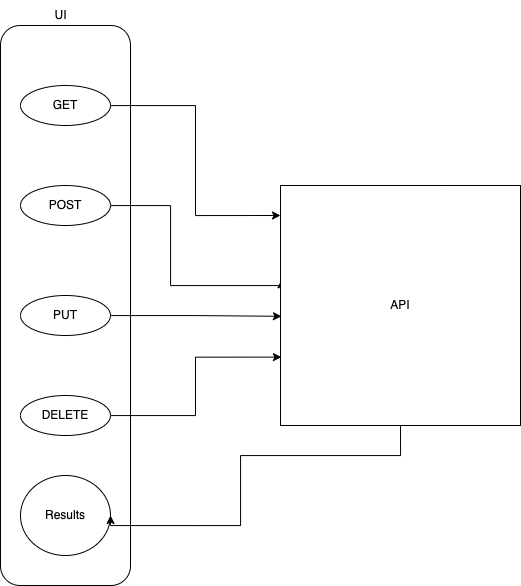

The diagram above was exported from draw.io. Its source (the exported page's mxGraphModel, read from the mxfile embedded in the PNG):
<mxGraphModel dx="1901" dy="941" grid="1" gridSize="10" guides="1" tooltips="1" connect="1" arrows="1" fold="1" page="1" pageScale="1" pageWidth="850" pageHeight="1100" math="0" shadow="0">
  <root>
    <mxCell id="0" />
    <mxCell id="1" parent="0" />
    <mxCell id="4U-gReuNudvbYLHrO66h-1" value="" style="rounded=1;whiteSpace=wrap;html=1;" vertex="1" parent="1">
      <mxGeometry x="80" y="70" width="130" height="560" as="geometry" />
    </mxCell>
    <mxCell id="4U-gReuNudvbYLHrO66h-11" style="edgeStyle=orthogonalEdgeStyle;rounded=0;orthogonalLoop=1;jettySize=auto;html=1;entryX=0;entryY=0.125;entryDx=0;entryDy=0;entryPerimeter=0;" edge="1" parent="1" source="4U-gReuNudvbYLHrO66h-2" target="4U-gReuNudvbYLHrO66h-9">
      <mxGeometry relative="1" as="geometry" />
    </mxCell>
    <mxCell id="4U-gReuNudvbYLHrO66h-2" value="GET" style="ellipse;whiteSpace=wrap;html=1;" vertex="1" parent="1">
      <mxGeometry x="100" y="130" width="90" height="40" as="geometry" />
    </mxCell>
    <mxCell id="4U-gReuNudvbYLHrO66h-12" style="edgeStyle=orthogonalEdgeStyle;rounded=0;orthogonalLoop=1;jettySize=auto;html=1;entryX=0.004;entryY=0.393;entryDx=0;entryDy=0;entryPerimeter=0;" edge="1" parent="1" source="4U-gReuNudvbYLHrO66h-3" target="4U-gReuNudvbYLHrO66h-9">
      <mxGeometry relative="1" as="geometry">
        <Array as="points">
          <mxPoint x="250" y="250" />
          <mxPoint x="250" y="330" />
          <mxPoint x="361" y="330" />
        </Array>
      </mxGeometry>
    </mxCell>
    <mxCell id="4U-gReuNudvbYLHrO66h-3" value="POST" style="ellipse;whiteSpace=wrap;html=1;" vertex="1" parent="1">
      <mxGeometry x="100" y="230" width="90" height="40" as="geometry" />
    </mxCell>
    <mxCell id="4U-gReuNudvbYLHrO66h-13" style="edgeStyle=orthogonalEdgeStyle;rounded=0;orthogonalLoop=1;jettySize=auto;html=1;entryX=0.004;entryY=0.545;entryDx=0;entryDy=0;entryPerimeter=0;" edge="1" parent="1" source="4U-gReuNudvbYLHrO66h-4" target="4U-gReuNudvbYLHrO66h-9">
      <mxGeometry relative="1" as="geometry" />
    </mxCell>
    <mxCell id="4U-gReuNudvbYLHrO66h-4" value="PUT" style="ellipse;whiteSpace=wrap;html=1;" vertex="1" parent="1">
      <mxGeometry x="100" y="340" width="90" height="40" as="geometry" />
    </mxCell>
    <mxCell id="4U-gReuNudvbYLHrO66h-14" style="edgeStyle=orthogonalEdgeStyle;rounded=0;orthogonalLoop=1;jettySize=auto;html=1;entryX=0.004;entryY=0.715;entryDx=0;entryDy=0;entryPerimeter=0;" edge="1" parent="1" source="4U-gReuNudvbYLHrO66h-5" target="4U-gReuNudvbYLHrO66h-9">
      <mxGeometry relative="1" as="geometry" />
    </mxCell>
    <mxCell id="4U-gReuNudvbYLHrO66h-5" value="DELETE" style="ellipse;whiteSpace=wrap;html=1;" vertex="1" parent="1">
      <mxGeometry x="100" y="440" width="90" height="40" as="geometry" />
    </mxCell>
    <mxCell id="4U-gReuNudvbYLHrO66h-6" value="UI" style="text;html=1;resizable=0;autosize=1;align=center;verticalAlign=middle;points=[];fillColor=none;strokeColor=none;rounded=0;" vertex="1" parent="1">
      <mxGeometry x="120" y="45" width="40" height="30" as="geometry" />
    </mxCell>
    <mxCell id="4U-gReuNudvbYLHrO66h-8" value="Results" style="ellipse;whiteSpace=wrap;html=1;" vertex="1" parent="1">
      <mxGeometry x="100" y="520" width="90" height="80" as="geometry" />
    </mxCell>
    <mxCell id="4U-gReuNudvbYLHrO66h-15" style="edgeStyle=orthogonalEdgeStyle;rounded=0;orthogonalLoop=1;jettySize=auto;html=1;entryX=1;entryY=0.5;entryDx=0;entryDy=0;exitX=0.5;exitY=1;exitDx=0;exitDy=0;" edge="1" parent="1" source="4U-gReuNudvbYLHrO66h-9" target="4U-gReuNudvbYLHrO66h-8">
      <mxGeometry relative="1" as="geometry">
        <Array as="points">
          <mxPoint x="480" y="500" />
          <mxPoint x="320" y="500" />
          <mxPoint x="320" y="570" />
          <mxPoint x="190" y="570" />
        </Array>
      </mxGeometry>
    </mxCell>
    <mxCell id="4U-gReuNudvbYLHrO66h-9" value="API" style="whiteSpace=wrap;html=1;aspect=fixed;" vertex="1" parent="1">
      <mxGeometry x="360" y="230" width="240" height="240" as="geometry" />
    </mxCell>
  </root>
</mxGraphModel>